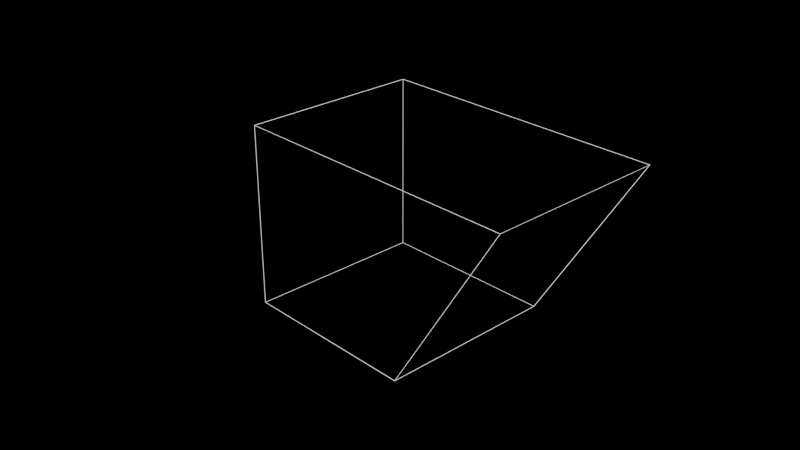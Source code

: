 # Source: testGenerator.blend  (saved by Blender 4.0.36; exported with 4.5.12 LTS)
import bpy
from mathutils import Matrix  # noqa: F401  (used for matrix-valued properties, if any)

bpy.ops.wm.read_factory_settings(use_empty=True)
scene = bpy.context.scene
scene.name = 'Scene'

# ---- collections
col_collection = bpy.data.collections.new('Collection'); scene.collection.children.link(col_collection)

# ---- materials (node trees are filled in below, after node groups)
mat_material = bpy.data.materials.new('Material')
mat_material.alpha_threshold = 0.0
mat_material.use_transparent_shadow = False
mat_material.roughness = 0.5
mat_material.line_color = (0.0, 0.0, 0.0, 1.0)

# ---- material node trees
mat_material.use_nodes = True; mat_material.node_tree.nodes.clear()
_N = mat_material.node_tree.nodes; _L = mat_material.node_tree.links
n0 = _N.new('ShaderNodeOutputMaterial'); n0.name = 'Material Output'; n0.location = (300, 300)
n1 = _N.new('ShaderNodeRGB'); n1.name = 'RGB'; n1.location = (88, 296)
n1.outputs[0].default_value = (1.0, 1.0, 1.0, 1.0)
_L.new(n1.outputs[0], n0.inputs[0])
n0.is_active_output = True

# ---- world
world_world = bpy.data.worlds.new('World'); scene.world = world_world
world_world.use_nodes = True; world_world.node_tree.nodes.clear()
_N = world_world.node_tree.nodes; _L = world_world.node_tree.links
n0 = _N.new('ShaderNodeOutputWorld'); n0.name = 'World Output'; n0.location = (300, 300)
n1 = _N.new('ShaderNodeBackground'); n1.name = 'Background'; n1.location = (10, 300)
n1.inputs[0].default_value = (0.0, 0.0, 0.0, 1.0)
_L.new(n1.outputs[0], n0.inputs[0])
n0.is_active_output = True
world_world.color = (0.05088, 0.05088, 0.05088)
world_world.use_sun_shadow = False
world_world.sun_shadow_jitter_overblur = 0.0

# ---- cameras
cam_camera = bpy.data.cameras.new('Camera')
cam_camera.clip_end = 100.0
cam_camera.ortho_scale = 7.314

# ---- lights
light_light = bpy.data.lights.new('Light', 'POINT')
light_light.transmission_factor = 0.0
light_light.use_soft_falloff = False
light_light.energy = 1000.0
light_light.shadow_soft_size = 0.1
light_light.shadow_maximum_resolution = 0.006
light_light.use_absolute_resolution = True

# ---- meshes
me_cube = bpy.data.meshes.new('Cube')
me_cube.from_pydata([(2.224, 1.0, 1.0), (1.0, 1.0, -1.0), (2.224, -1.0, 1.0), (1.0, -1.0, -1.0), (-1.0, 1.0, 1.0), (-1.0, 1.0, -1.0), (-1.0, -1.0, 1.0), (-1.0, -1.0, -1.0)], [], [(0, 4, 6, 2), (3, 2, 6, 7), (7, 6, 4, 5), (5, 1, 3, 7), (1, 0, 2, 3), (5, 4, 0, 1)])
_uv = me_cube.uv_layers.new(name='UVMap')
_uv.uv.foreach_set('vector', [0.625, 0.5, 0.875, 0.5, 0.875, 0.75, 0.625, 0.75, 0.375, 0.75, 0.625, 0.75, 0.625, 1.0, 0.375, 1.0, 0.375, 0.0, 0.625, 0.0, 0.625, 0.25, 0.375, 0.25, 0.125, 0.5, 0.375, 0.5, 0.375, 0.75, 0.125, 0.75, 0.375, 0.5, 0.625, 0.5, 0.625, 0.75, 0.375, 0.75, 0.375, 0.25, 0.625, 0.25, 0.625, 0.5, 0.375, 0.5])
me_cube.materials.append(mat_material)
me_cube.use_mirror_vertex_groups = False
me_cube.update()
me_cube_001 = bpy.data.meshes.new('Cube.001')
me_cube_001.from_pydata([(0.5497, 1.0, 1.406), (2.277, 1.0, 0.0), (-1.808, 1.0, 1.406), (2.277, -1.0, 0.0), (0.5497, -1.0, 1.406), (-1.745, 1.0, 0.0), (-1.808, -1.0, 1.406), (-1.745, -1.0, 0.0), (2.801, 1.0, 0.5154), (2.801, -1.0, 0.5154), (-2.269, -1.0, 0.5154), (-2.269, 1.0, 0.5154)], [], [(7, 3, 9, 10), (0, 2, 6, 4), (1, 5, 11, 8), (10, 9, 4, 6), (1, 3, 7, 5), (5, 7, 10, 11), (9, 8, 0, 4), (3, 1, 8, 9), (11, 10, 6, 2), (8, 11, 2, 0)])
_uv = me_cube_001.uv_layers.new(name='UVMap')
_uv.uv.foreach_set('vector', [0.0, 0.0, 0.0, 0.0, 0.0, 0.0, 0.0, 0.0, 0.0, 0.0, 0.0, 0.0, 0.0, 0.0, 0.0, 0.0, 0.0, 0.0, 0.0, 0.0, 0.0, 0.0, 0.0, 0.0, 0.0, 0.0, 0.0, 0.0, 0.0, 0.0, 0.0, 0.0, 0.0, 0.0, 0.0, 0.0, 0.0, 0.0, 0.0, 0.0, 0.0, 0.0, 0.0, 0.0, 0.0, 0.0, 0.0, 0.0, 0.0, 0.0, 0.0, 0.0, 0.0, 0.0, 0.0, 0.0, 0.0, 0.0, 0.0, 0.0, 0.0, 0.0, 0.0, 0.0, 0.0, 0.0, 0.0, 0.0, 0.0, 0.0, 0.0, 0.0, 0.0, 0.0, 0.0, 0.0, 0.0, 0.0, 0.0, 0.0])
me_cube_001.materials.append(mat_material)
me_cube_001.use_mirror_vertex_groups = False
me_cube_001.update()

# ---- objects
ob_cube = bpy.data.objects.new('Cube', me_cube)
ob_light = bpy.data.objects.new('Light', light_light)
ob_camera = bpy.data.objects.new('Camera', cam_camera)
ob_cube_001 = bpy.data.objects.new('Cube.001', me_cube_001)

# ---- transforms, parenting, visibility, modifiers, constraints
ob_cube.location = (-0.007882, 0.06001, -11.26)
ob_cube.rotation_euler = (-0.9435, -0.7096, -0.4413)
ob_cube.lock_rotations_4d = False
ob_cube.empty_display_type = 'ARROWS'
ob_cube.lineart.crease_threshold = 0.0
_m = ob_cube.modifiers.new('Wireframe', 'WIREFRAME')
_m.thickness = 0.006
ob_light.location = (4.076, 1.005, 5.904)
ob_light.rotation_euler = (0.6503, 0.05522, 1.866)
ob_light.lock_rotations_4d = False
ob_light.empty_display_type = 'ARROWS'
ob_light.color = (0.0, 0.0, 0.0, 0.0)
ob_light.lineart.crease_threshold = 0.0
ob_camera.location = (0.0, 0.0, 0.0)
ob_camera.lock_rotations_4d = False
ob_camera.empty_display_type = 'ARROWS'
ob_camera.color = (0.0, 0.0, 0.0, 0.0)
ob_camera.display_type = 'WIRE'
ob_camera.lineart.crease_threshold = 0.0
ob_cube_001.location = (0.0, 0.0, 0.0)
ob_cube_001.lock_rotations_4d = False
ob_cube_001.empty_display_type = 'ARROWS'
ob_cube_001.lineart.crease_threshold = 0.0
_m = ob_cube_001.modifiers.new('Wireframe', 'WIREFRAME')
_m.thickness = 0.164

# ---- collection membership
col_collection.objects.link(ob_cube)
col_collection.objects.link(ob_light)
col_collection.objects.link(ob_camera)
col_collection.objects.link(ob_cube_001)

# ---- scene / render settings (as saved in the file)
scene.camera = ob_camera
scene.frame_start = 1; scene.frame_end = 250; scene.frame_set(2)
scene.render.engine = 'BLENDER_EEVEE_NEXT'
scene.cycles.sampling_pattern = 'TABULATED_SOBOL'
bpy.context.view_layer.update()
